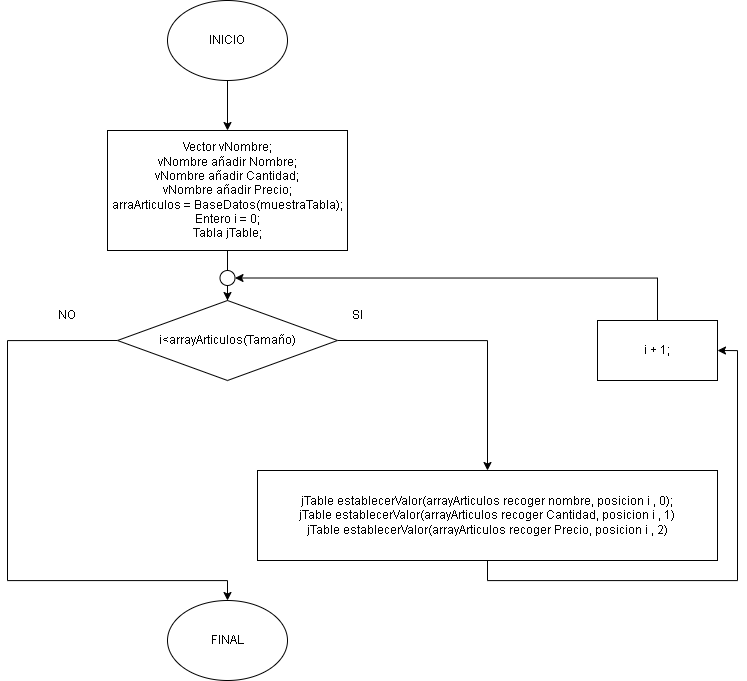

The diagram above was exported from draw.io. Its source (the exported page's mxGraphModel, read from the mxfile embedded in the PNG):
<mxGraphModel dx="836" dy="1385" grid="1" gridSize="10" guides="1" tooltips="1" connect="1" arrows="1" fold="1" page="1" pageScale="1" pageWidth="827" pageHeight="1169" math="0" shadow="0">
  <root>
    <mxCell id="0" />
    <mxCell id="1" parent="0" />
    <mxCell id="8kviEeXiNgv6PxqiLj-3-5" value="" style="edgeStyle=orthogonalEdgeStyle;rounded=0;orthogonalLoop=1;jettySize=auto;html=1;" edge="1" parent="1" source="8kviEeXiNgv6PxqiLj-3-1" target="8kviEeXiNgv6PxqiLj-3-3">
      <mxGeometry relative="1" as="geometry" />
    </mxCell>
    <mxCell id="8kviEeXiNgv6PxqiLj-3-1" value="INICIO" style="ellipse;whiteSpace=wrap;html=1;" vertex="1" parent="1">
      <mxGeometry x="180" y="70" width="120" height="80" as="geometry" />
    </mxCell>
    <mxCell id="8kviEeXiNgv6PxqiLj-3-2" value="FINAL" style="ellipse;whiteSpace=wrap;html=1;" vertex="1" parent="1">
      <mxGeometry x="180" y="670" width="120" height="80" as="geometry" />
    </mxCell>
    <mxCell id="8kviEeXiNgv6PxqiLj-3-6" value="" style="edgeStyle=orthogonalEdgeStyle;rounded=0;orthogonalLoop=1;jettySize=auto;html=1;startArrow=none;" edge="1" parent="1" source="8kviEeXiNgv6PxqiLj-3-9" target="8kviEeXiNgv6PxqiLj-3-4">
      <mxGeometry relative="1" as="geometry" />
    </mxCell>
    <mxCell id="8kviEeXiNgv6PxqiLj-3-3" value="Vector vNombre;&lt;br&gt;vNombre añadir Nombre;&lt;br&gt;vNombre añadir Cantidad;&lt;br&gt;vNombre añadir Precio;&lt;br&gt;arraArticulos = BaseDatos(muestraTabla);&lt;br&gt;Entero i = 0;&lt;br&gt;Tabla jTable;" style="rounded=0;whiteSpace=wrap;html=1;" vertex="1" parent="1">
      <mxGeometry x="120" y="200" width="240" height="120" as="geometry" />
    </mxCell>
    <mxCell id="8kviEeXiNgv6PxqiLj-3-7" style="edgeStyle=orthogonalEdgeStyle;rounded=0;orthogonalLoop=1;jettySize=auto;html=1;exitX=0;exitY=0.5;exitDx=0;exitDy=0;" edge="1" parent="1" source="8kviEeXiNgv6PxqiLj-3-4" target="8kviEeXiNgv6PxqiLj-3-2">
      <mxGeometry relative="1" as="geometry">
        <Array as="points">
          <mxPoint x="20" y="410" />
          <mxPoint x="20" y="650" />
          <mxPoint x="240" y="650" />
        </Array>
      </mxGeometry>
    </mxCell>
    <mxCell id="8kviEeXiNgv6PxqiLj-3-13" style="edgeStyle=orthogonalEdgeStyle;rounded=0;orthogonalLoop=1;jettySize=auto;html=1;exitX=1;exitY=0.5;exitDx=0;exitDy=0;" edge="1" parent="1" source="8kviEeXiNgv6PxqiLj-3-4" target="8kviEeXiNgv6PxqiLj-3-16">
      <mxGeometry relative="1" as="geometry">
        <mxPoint x="410" y="530" as="targetPoint" />
      </mxGeometry>
    </mxCell>
    <mxCell id="8kviEeXiNgv6PxqiLj-3-4" value="i&amp;lt;arrayArticulos(Tamaño)" style="rhombus;whiteSpace=wrap;html=1;" vertex="1" parent="1">
      <mxGeometry x="130" y="370" width="220" height="80" as="geometry" />
    </mxCell>
    <mxCell id="8kviEeXiNgv6PxqiLj-3-8" value="NO" style="text;html=1;strokeColor=none;fillColor=none;align=center;verticalAlign=middle;whiteSpace=wrap;rounded=0;" vertex="1" parent="1">
      <mxGeometry x="50" y="370" width="60" height="30" as="geometry" />
    </mxCell>
    <mxCell id="8kviEeXiNgv6PxqiLj-3-9" value="" style="ellipse;whiteSpace=wrap;html=1;aspect=fixed;" vertex="1" parent="1">
      <mxGeometry x="232.5" y="340" width="15" height="15" as="geometry" />
    </mxCell>
    <mxCell id="8kviEeXiNgv6PxqiLj-3-10" value="" style="edgeStyle=orthogonalEdgeStyle;rounded=0;orthogonalLoop=1;jettySize=auto;html=1;endArrow=none;" edge="1" parent="1" source="8kviEeXiNgv6PxqiLj-3-3" target="8kviEeXiNgv6PxqiLj-3-9">
      <mxGeometry relative="1" as="geometry">
        <mxPoint x="240" y="320" as="sourcePoint" />
        <mxPoint x="240" y="370" as="targetPoint" />
      </mxGeometry>
    </mxCell>
    <mxCell id="8kviEeXiNgv6PxqiLj-3-12" style="edgeStyle=orthogonalEdgeStyle;rounded=0;orthogonalLoop=1;jettySize=auto;html=1;exitX=0.5;exitY=0;exitDx=0;exitDy=0;entryX=1;entryY=0.5;entryDx=0;entryDy=0;" edge="1" parent="1" source="8kviEeXiNgv6PxqiLj-3-11" target="8kviEeXiNgv6PxqiLj-3-9">
      <mxGeometry relative="1" as="geometry" />
    </mxCell>
    <mxCell id="8kviEeXiNgv6PxqiLj-3-11" value="i + 1;" style="rounded=0;whiteSpace=wrap;html=1;" vertex="1" parent="1">
      <mxGeometry x="610" y="390" width="120" height="60" as="geometry" />
    </mxCell>
    <mxCell id="8kviEeXiNgv6PxqiLj-3-15" value="SI" style="text;html=1;strokeColor=none;fillColor=none;align=center;verticalAlign=middle;whiteSpace=wrap;rounded=0;" vertex="1" parent="1">
      <mxGeometry x="340" y="370" width="60" height="30" as="geometry" />
    </mxCell>
    <mxCell id="8kviEeXiNgv6PxqiLj-3-17" style="edgeStyle=orthogonalEdgeStyle;rounded=0;orthogonalLoop=1;jettySize=auto;html=1;exitX=0.5;exitY=1;exitDx=0;exitDy=0;entryX=1;entryY=0.5;entryDx=0;entryDy=0;" edge="1" parent="1" source="8kviEeXiNgv6PxqiLj-3-16" target="8kviEeXiNgv6PxqiLj-3-11">
      <mxGeometry relative="1" as="geometry" />
    </mxCell>
    <mxCell id="8kviEeXiNgv6PxqiLj-3-16" value="jTable establecerValor(arrayArticulos recoger nombre, posicion i , 0);&lt;br&gt;jTable establecerValor(arrayArticulos recoger Cantidad, posicion i , 1)&lt;br&gt;jTable establecerValor(arrayArticulos recoger Precio, posicion i , 2)" style="rounded=0;whiteSpace=wrap;html=1;" vertex="1" parent="1">
      <mxGeometry x="270" y="540" width="460" height="90" as="geometry" />
    </mxCell>
  </root>
</mxGraphModel>